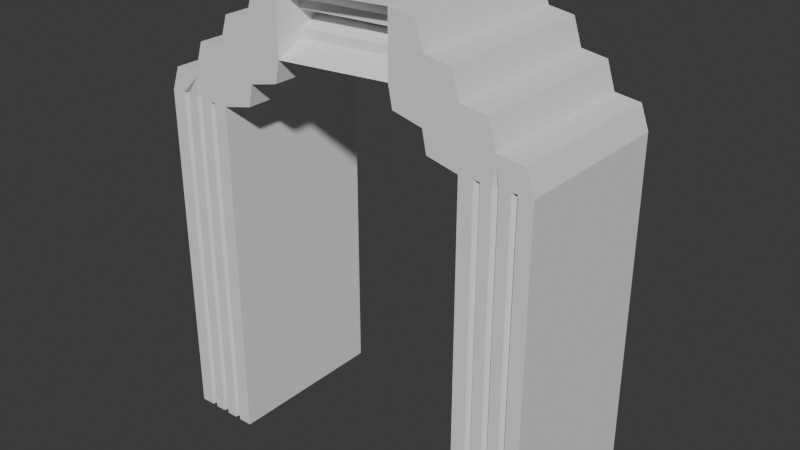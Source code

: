 # Source: Doorb.blend  (saved by Blender 5.1.29; exported with 4.5.12 LTS)
import bpy
from mathutils import Matrix  # noqa: F401  (used for matrix-valued properties, if any)

bpy.ops.wm.read_factory_settings(use_empty=True)
scene = bpy.context.scene
scene.name = 'Scene'

# ---- collections
col_collection = bpy.data.collections.new('Collection'); scene.collection.children.link(col_collection)

# ---- world
world_world = bpy.data.worlds.new('World'); scene.world = world_world
world_world.use_nodes = True; world_world.node_tree.nodes.clear()
_N = world_world.node_tree.nodes; _L = world_world.node_tree.links
n0 = _N.new('ShaderNodeOutputWorld'); n0.name = 'World Output'; n0.location = (200, 100)
n1 = _N.new('ShaderNodeBackground'); n1.name = 'Background'; n1.location = (-200, 100)
n1.inputs[0].default_value = (0.05088, 0.05088, 0.05088, 1.0)
_L.new(n1.outputs[0], n0.inputs[0])
n0.is_active_output = True
world_world.color = (0.05088, 0.05088, 0.05088)
world_world.sun_shadow_jitter_overblur = 0.0

# ---- meshes
me_cube_001 = bpy.data.meshes.new('Cube.001')
me_cube_001.from_pydata([(-0.9041, -5.497, -1.848), (-0.9041, -3.497, -1.848), (1.096, -5.497, -1.848), (1.096, -3.497, -1.848), (-0.9041, -4.497, 0.438), (1.096, -4.497, 0.438), (-0.9041, -5.497, 0.272), (-0.9041, -3.497, 0.272), (1.096, -3.497, 0.272), (1.096, -5.497, 0.272), (-0.9041, -3.487, 0.6284), (1.096, -3.487, 0.6284), (1.096, -2.477, 0.4502), (-0.9041, -2.477, 0.4502), (-0.6752, -1.408, 0.713), (0.8096, -1.408, 0.713), (-0.9041, -2.49, 0.8169), (1.096, -2.49, 0.8169), (1.096, -1.492, 1.0), (-0.9041, -1.492, 1.0), (-0.9041, -5.497, 0.272), (-0.9041, -4.497, 0.438), (-0.9041, -5.247, 0.4173), (1.096, -4.497, 0.438), (1.096, -5.497, 0.272), (1.096, -5.247, 0.4173), (-0.9041, -4.497, 0.438), (-0.9041, -3.487, 0.6284), (-0.9041, -4.244, 0.6046), (1.096, -3.487, 0.6284), (1.096, -4.497, 0.438), (1.096, -4.244, 0.6046), (-0.9041, -3.487, 0.6284), (-0.9041, -2.49, 0.8169), (-0.9041, -3.237, 0.7933), (1.096, -2.49, 0.8169), (1.096, -3.487, 0.6284), (1.096, -3.237, 0.7933), (1.096, -1.492, 1.0), (1.096, -2.49, 0.8169), (1.096, -2.24, 0.9773), (-0.9041, -2.49, 0.8169), (-0.9041, -1.492, 1.0), (-0.9041, -2.24, 0.9773), (0.9041, 5.497, -1.848), (0.9041, 3.497, -1.848), (-1.096, 5.497, -1.848), (-1.096, 3.497, -1.848), (0.9041, 4.497, 0.438), (-1.096, 4.497, 0.438), (0.9041, 5.497, 0.272), (0.9041, 3.497, 0.272), (-1.096, 3.497, 0.272), (-1.096, 5.497, 0.272), (0.9041, 3.487, 0.6284), (-1.096, 3.487, 0.6284), (-1.096, 2.476, 0.4502), (0.9041, 2.476, 0.4502), (0.6752, 1.408, 0.713), (-0.8096, 1.408, 0.713), (0.9041, 2.49, 0.8169), (-1.096, 2.49, 0.8169), (-1.096, 1.492, 1.0), (0.9041, 1.492, 1.0), (0.9041, 5.497, 0.272), (0.9041, 4.497, 0.438), (0.9041, 5.247, 0.4173), (-1.096, 4.497, 0.438), (-1.096, 5.497, 0.272), (-1.096, 5.247, 0.4173), (0.9041, 4.497, 0.438), (0.9041, 3.487, 0.6284), (0.9041, 4.244, 0.6046), (-1.096, 3.487, 0.6284), (-1.096, 4.497, 0.438), (-1.096, 4.244, 0.6046), (0.9041, 3.487, 0.6284), (0.9041, 2.49, 0.8169), (0.9041, 3.237, 0.7933), (-1.096, 2.49, 0.8169), (-1.096, 3.487, 0.6284), (-1.096, 3.237, 0.7933), (-1.096, 1.492, 1.0), (-1.096, 2.49, 0.8169), (-1.096, 2.24, 0.9773), (0.9041, 2.49, 0.8169), (0.9041, 1.492, 1.0), (0.9041, 2.24, 0.9773), (-0.9041, -2.477, 0.4502), (-0.9041, -3.497, 0.272), (-0.9041, -2.604, 0.3166), (1.096, -3.497, 0.272), (1.096, -2.477, 0.4502), (1.096, -2.604, 0.3166), (1.096, -2.477, 0.4502), (1.096, -1.492, 0.6284), (1.096, -1.615, 0.4948), (-0.9041, -1.492, 0.6284), (-0.9041, -2.477, 0.4502), (-0.9041, -1.615, 0.4948), (0.9041, 2.476, 0.4502), (0.9041, 3.497, 0.272), (0.9041, 2.604, 0.3166), (-1.096, 3.497, 0.272), (-1.096, 2.476, 0.4502), (-1.096, 2.604, 0.3166), (-1.096, 2.476, 0.4502), (-1.096, 1.492, 0.6284), (-1.096, 1.615, 0.4948), (0.9041, 1.492, 0.6284), (0.9041, 2.476, 0.4502), (0.9041, 1.615, 0.4948), (-0.9041, -4.586, -1.848), (-0.9041, -4.407, -1.848), (-0.7775, -4.497, -1.848), (-0.8465, -4.497, -1.562), (1.096, -4.407, -1.848), (1.096, -4.586, -1.848), (0.9694, -4.497, -1.848), (1.026, -4.497, -1.562), (1.096, -4.586, 0.272), (1.096, -4.407, 0.272), (1.096, -4.497, 0.3985), (1.026, -4.497, 0.272), (-0.9041, -4.407, 0.272), (-0.9041, -4.586, 0.272), (-0.9041, -4.497, 0.3985), (-0.8465, -4.497, 0.272), (0.9041, 4.586, -1.848), (0.9041, 4.407, -1.848), (0.7775, 4.497, -1.848), (0.8465, 4.497, -1.562), (-1.096, 4.407, -1.848), (-1.096, 4.586, -1.848), (-0.9694, 4.497, -1.848), (-1.026, 4.497, -1.562), (-1.096, 4.586, 0.272), (-1.096, 4.407, 0.272), (-1.096, 4.497, 0.3985), (-1.026, 4.497, 0.272), (0.9041, 4.407, 0.272), (0.9041, 4.586, 0.272), (0.9041, 4.497, 0.3985), (0.8465, 4.497, 0.272), (1.096, -3.907, -1.848), (1.096, -4.086, -1.848), (0.9694, -3.997, -1.848), (1.026, -3.997, -1.562), (-0.9041, -4.086, -1.848), (-0.9041, -3.907, -1.848), (-0.7775, -3.997, -1.848), (-0.8465, -3.997, -1.562), (1.096, -4.086, 0.272), (1.096, -3.907, 0.272), (1.026, -3.997, 0.272), (-0.9041, -3.907, 0.272), (-0.9041, -4.086, 0.272), (-0.8465, -3.997, 0.272), (-0.9041, -5.086, -1.848), (-0.9041, -4.907, -1.848), (-0.7775, -4.997, -1.848), (-0.8465, -4.997, -1.562), (1.096, -4.907, -1.848), (1.096, -5.086, -1.848), (0.9694, -4.997, -1.848), (1.026, -4.997, -1.562), (-0.9041, -4.907, 0.272), (-0.9041, -5.086, 0.272), (-0.8465, -4.997, 0.272), (1.096, -5.086, 0.272), (1.096, -4.907, 0.272), (1.026, -4.997, 0.272), (-1.096, 3.907, -1.848), (-1.096, 4.086, -1.848), (-0.9694, 3.997, -1.848), (-1.026, 3.997, -1.562), (0.9041, 4.086, -1.848), (0.9041, 3.907, -1.848), (0.7775, 3.997, -1.848), (0.8465, 3.997, -1.562), (-1.096, 4.086, 0.272), (-1.096, 3.907, 0.272), (-1.026, 3.997, 0.272), (0.9041, 3.907, 0.272), (0.9041, 4.086, 0.272), (0.8465, 3.997, 0.272), (0.9041, 5.086, -1.848), (0.9041, 4.907, -1.848), (0.7775, 4.997, -1.848), (0.8465, 4.997, -1.562), (-1.096, 4.907, -1.848), (-1.096, 5.086, -1.848), (-0.9694, 4.997, -1.848), (-1.026, 4.997, -1.562), (0.9041, 4.907, 0.272), (0.9041, 5.086, 0.272), (0.8465, 4.997, 0.272), (-1.096, 5.086, 0.272), (-1.096, 4.907, 0.272), (-1.026, 4.997, 0.272), (1.096, -1.492, 0.6284), (-0.9041, -1.492, 0.6284), (0.8096, -1.408, 0.9156), (-0.6752, -1.408, 0.9156), (-1.096, 1.492, 0.6284), (0.9041, 1.492, 0.6284), (-0.8096, 1.408, 0.9156), (0.6752, 1.408, 0.9156), (0.8096, -1.408, 0.7657), (0.8096, -1.408, 0.8629), (0.5438, -1.408, 0.8143), (0.6752, 1.408, 0.8629), (0.6752, 1.408, 0.7657), (0.4535, 1.408, 0.8143), (-0.6752, -1.408, 0.8628), (-0.6752, -1.408, 0.7656), (-0.4535, -1.408, 0.8142), (-0.8096, 1.408, 0.7656), (-0.8096, 1.408, 0.8628), (-0.5438, 1.408, 0.8142)], [], [(1, 7, 8, 3), (2, 9, 6, 0), (201, 19, 18, 200), (23, 21, 22, 25), (25, 22, 20, 24), (26, 30, 31, 28), (28, 31, 29, 27), (35, 33, 34, 37), (37, 34, 32, 36), (38, 42, 43, 40), (40, 43, 41, 39), (9, 24, 20, 6), (5, 4, 21, 23), (4, 5, 30, 26), (27, 29, 11, 10), (16, 41, 43, 42, 19, 201, 10, 32, 34, 33), (35, 17, 16, 33), (10, 11, 36, 32), (200, 18, 38, 40, 39, 17, 35, 37, 36, 11), (38, 18, 19, 42), (16, 17, 39, 41), (45, 51, 52, 47), (46, 53, 50, 44), (205, 63, 62, 204), (67, 65, 66, 69), (69, 66, 64, 68), (70, 74, 75, 72), (72, 75, 73, 71), (79, 77, 78, 81), (81, 78, 76, 80), (82, 86, 87, 84), (84, 87, 85, 83), (53, 68, 64, 50), (49, 48, 65, 67), (48, 49, 74, 70), (71, 73, 55, 54), (60, 85, 87, 86, 63, 205, 54, 76, 78, 77), (79, 61, 60, 77), (54, 55, 80, 76), (204, 62, 82, 84, 83, 61, 79, 81, 80, 55), (82, 62, 63, 86), (60, 61, 83, 85), (201, 200, 205, 204), (38, 42, 82, 86), (88, 92, 93, 90), (90, 93, 91, 89), (97, 95, 96, 99), (99, 96, 94, 98), (100, 104, 105, 102), (102, 105, 103, 101), (109, 107, 108, 111), (111, 108, 106, 110), (88, 13, 12, 92), (8, 7, 89, 91), (97, 201, 200, 95), (12, 13, 98, 94), (100, 57, 56, 104), (52, 51, 101, 103), (109, 205, 204, 107), (56, 57, 110, 106), (112, 115, 114), (115, 113, 114), (116, 119, 118), (119, 117, 118), (120, 123, 122), (123, 121, 122), (124, 127, 126), (127, 125, 126), (128, 131, 130), (131, 129, 130), (132, 135, 134), (135, 133, 134), (136, 139, 138), (139, 137, 138), (140, 143, 142), (143, 141, 142), (144, 147, 146), (147, 145, 146), (148, 151, 150), (151, 149, 150), (158, 161, 160), (161, 159, 160), (162, 165, 164), (165, 163, 164), (172, 175, 174), (175, 173, 174), (176, 179, 178), (179, 177, 178), (186, 189, 188), (189, 187, 188), (190, 193, 192), (193, 191, 192), (120, 117, 119, 123), (123, 119, 116, 121), (124, 113, 115, 127), (127, 115, 112, 125), (136, 133, 135, 139), (139, 135, 132, 137), (140, 129, 131, 143), (143, 131, 128, 141), (155, 149, 151, 157), (157, 151, 148, 156), (152, 145, 147, 154), (154, 147, 144, 153), (169, 163, 165, 171), (171, 165, 162, 170), (166, 159, 161, 168), (168, 161, 158, 167), (183, 177, 179, 185), (185, 179, 176, 184), (180, 173, 175, 182), (182, 175, 172, 181), (197, 191, 193, 199), (199, 193, 190, 198), (194, 187, 189, 196), (196, 189, 186, 195), (113, 124, 156, 148), (159, 166, 125, 112), (148, 150, 146, 145, 116, 118, 114, 113), (112, 114, 118, 117, 162, 164, 160, 159), (117, 120, 170, 162), (145, 152, 121, 116), (120, 122, 5, 23, 25, 24, 9, 169, 171, 170), (12, 94, 96, 95, 200, 11, 29, 31, 30, 5, 122, 121, 152, 154, 153, 8, 91, 93, 92), (10, 201, 97, 99, 98, 13, 88, 90, 89, 7, 155, 157, 156, 124, 126, 4, 26, 28, 27), (6, 20, 22, 21, 4, 126, 125, 166, 168, 167), (129, 140, 184, 176), (187, 194, 141, 128), (176, 178, 174, 173, 132, 134, 130, 129), (128, 130, 134, 133, 190, 192, 188, 187), (133, 136, 198, 190), (173, 180, 137, 132), (136, 138, 49, 67, 69, 68, 53, 197, 199, 198), (56, 106, 108, 107, 204, 55, 73, 75, 74, 49, 138, 137, 180, 182, 181, 52, 103, 105, 104), (54, 205, 109, 111, 110, 57, 100, 102, 101, 51, 183, 185, 184, 140, 142, 48, 70, 72, 71), (50, 64, 66, 65, 48, 142, 141, 194, 196, 195), (3, 8, 153, 144), (1, 3, 144, 146, 150, 149), (149, 155, 7, 1), (0, 6, 167, 158), (158, 160, 164, 163, 2, 0), (163, 169, 9, 2), (47, 52, 181, 172), (45, 47, 172, 174, 178, 177), (177, 183, 51, 45), (44, 50, 195, 186), (186, 188, 192, 191, 46, 44), (191, 197, 53, 46), (206, 203, 19, 62), (14, 59, 204, 201), (58, 15, 200, 205), (202, 207, 63, 18), (208, 212, 213, 210), (210, 213, 211, 209), (214, 218, 219, 216), (216, 219, 217, 215), (202, 209, 211, 207), (15, 208, 210, 209, 202, 18, 200), (208, 15, 58, 212), (207, 211, 213, 212, 58, 205, 63), (14, 215, 217, 59), (203, 214, 216, 215, 14, 201, 19), (214, 203, 206, 218), (59, 217, 219, 218, 206, 62, 204)])
_uv = me_cube_001.uv_layers.new(name='UVMap')
_uv.uv.foreach_set('vector', [0.375, 0.25, 0.6042, 0.25, 0.6042, 0.5, 0.375, 0.5, 0.375, 0.75, 0.6042, 0.75, 0.6042, 1.0, 0.375, 1.0, 0.625, 0.25, 0.625, 0.25, 0.625, 0.5, 0.625, 0.5, 0.625, 0.625, 0.875, 0.625, 0.875, 0.75, 0.6241, 0.7396, 0.6241, 0.7396, 0.625, 1.0, 0.6042, 1.0, 0.6042, 0.75, 0.875, 0.625, 0.625, 0.625, 0.6246, 0.6194, 0.875, 0.625, 0.875, 0.625, 0.6246, 0.6194, 0.625, 0.5625, 0.875, 0.5625, 0.625, 0.5312, 0.875, 0.5312, 0.875, 0.5625, 0.625, 0.5599, 0.625, 0.5599, 0.875, 0.5625, 0.875, 0.5625, 0.625, 0.5625, 0.625, 0.5, 0.875, 0.5, 0.875, 0.5312, 0.625, 0.5286, 0.625, 0.5286, 0.875, 0.5312, 0.875, 0.5312, 0.625, 0.5312, 0.6042, 0.75, 0.6042, 0.75, 0.6042, 1.0, 0.6042, 1.0, 0.625, 0.625, 0.875, 0.625, 0.875, 0.625, 0.625, 0.625, 0.875, 0.625, 0.625, 0.625, 0.625, 0.625, 0.875, 0.625, 0.875, 0.5625, 0.625, 0.5625, 0.625, 0.5625, 0.875, 0.5625, 0.625, 0.2188, 0.625, 0.2188, 0.625, 0.2266, 0.625, 0.25, 0.625, 0.25, 0.625, 0.25, 0.625, 0.1875, 0.625, 0.1875, 0.625, 0.1953, 0.625, 0.2188, 0.625, 0.5312, 0.625, 0.5312, 0.875, 0.5312, 0.875, 0.5312, 0.875, 0.5625, 0.625, 0.5625, 0.625, 0.5625, 0.875, 0.5625, 0.625, 0.5, 0.625, 0.5, 0.625, 0.5, 0.625, 0.5286, 0.625, 0.5312, 0.625, 0.5312, 0.625, 0.5312, 0.625, 0.5599, 0.625, 0.5625, 0.625, 0.5625, 0.625, 0.5, 0.625, 0.5, 0.875, 0.5, 0.875, 0.5, 0.875, 0.5312, 0.625, 0.5312, 0.625, 0.5312, 0.875, 0.5312, 0.375, 0.25, 0.6042, 0.25, 0.6042, 0.5, 0.375, 0.5, 0.375, 0.75, 0.6042, 0.75, 0.6042, 1.0, 0.375, 1.0, 0.625, 0.25, 0.625, 0.25, 0.625, 0.5, 0.625, 0.5, 0.625, 0.625, 0.875, 0.625, 0.875, 0.75, 0.6241, 0.7396, 0.6241, 0.7396, 0.625, 1.0, 0.6042, 1.0, 0.6042, 0.75, 0.875, 0.625, 0.625, 0.625, 0.6246, 0.6194, 0.875, 0.625, 0.875, 0.625, 0.6246, 0.6194, 0.625, 0.5625, 0.875, 0.5625, 0.625, 0.5312, 0.875, 0.5312, 0.875, 0.5625, 0.625, 0.5599, 0.625, 0.5599, 0.875, 0.5625, 0.875, 0.5625, 0.625, 0.5625, 0.625, 0.5, 0.875, 0.5, 0.875, 0.5312, 0.625, 0.5286, 0.625, 0.5286, 0.875, 0.5312, 0.875, 0.5312, 0.625, 0.5312, 0.6042, 0.75, 0.6042, 0.75, 0.6042, 1.0, 0.6042, 1.0, 0.625, 0.625, 0.875, 0.625, 0.875, 0.625, 0.625, 0.625, 0.875, 0.625, 0.625, 0.625, 0.625, 0.625, 0.875, 0.625, 0.875, 0.5625, 0.625, 0.5625, 0.625, 0.5625, 0.875, 0.5625, 0.625, 0.2188, 0.625, 0.2188, 0.625, 0.2266, 0.625, 0.25, 0.625, 0.25, 0.625, 0.25, 0.625, 0.1875, 0.625, 0.1875, 0.625, 0.1953, 0.625, 0.2188, 0.625, 0.5312, 0.625, 0.5312, 0.875, 0.5312, 0.875, 0.5312, 0.875, 0.5625, 0.625, 0.5625, 0.625, 0.5625, 0.875, 0.5625, 0.625, 0.5, 0.625, 0.5, 0.625, 0.5, 0.625, 0.5286, 0.625, 0.5312, 0.625, 0.5312, 0.625, 0.5312, 0.625, 0.5599, 0.625, 0.5625, 0.625, 0.5625, 0.625, 0.5, 0.625, 0.5, 0.875, 0.5, 0.875, 0.5, 0.875, 0.5312, 0.625, 0.5312, 0.625, 0.5312, 0.875, 0.5312, 0.625, 0.25, 0.625, 0.5, 0.625, 0.25, 0.625, 0.5, 0.625, 0.5, 0.875, 0.5, 0.625, 0.5, 0.875, 0.5, 0.6146, 0.25, 0.6146, 0.5, 0.6051, 0.5014, 0.6051, 0.2486, 0.6051, 0.2486, 0.6051, 0.5014, 0.6042, 0.5, 0.6042, 0.25, 0.625, 0.25, 0.625, 0.5, 0.6155, 0.5004, 0.6155, 0.2496, 0.6155, 0.2496, 0.6155, 0.5004, 0.6146, 0.5, 0.6146, 0.25, 0.6146, 0.25, 0.6146, 0.5, 0.6051, 0.5014, 0.6051, 0.2486, 0.6051, 0.2486, 0.6051, 0.5014, 0.6042, 0.5, 0.6042, 0.25, 0.625, 0.25, 0.625, 0.5, 0.6155, 0.5004, 0.6155, 0.2496, 0.6155, 0.2496, 0.6155, 0.5004, 0.6146, 0.5, 0.6146, 0.25, 0.6146, 0.25, 0.6146, 0.25, 0.6146, 0.5, 0.6146, 0.5, 0.6042, 0.5, 0.6042, 0.25, 0.6042, 0.25, 0.6042, 0.5, 0.625, 0.25, 0.625, 0.25, 0.625, 0.5, 0.625, 0.5, 0.6146, 0.5, 0.6146, 0.25, 0.6146, 0.25, 0.6146, 0.5, 0.6146, 0.25, 0.6146, 0.25, 0.6146, 0.5, 0.6146, 0.5, 0.6042, 0.5, 0.6042, 0.25, 0.6042, 0.25, 0.6042, 0.5, 0.625, 0.25, 0.625, 0.25, 0.625, 0.5, 0.625, 0.5, 0.6146, 0.5, 0.6146, 0.25, 0.6146, 0.25, 0.6146, 0.5, 0.125, 0.6362, 0.125, 0.625, 0.1408, 0.625, 0.125, 0.625, 0.125, 0.625, 0.1408, 0.625, 0.375, 0.6138, 0.375, 0.625, 0.3592, 0.625, 0.375, 0.625, 0.375, 0.6362, 0.3592, 0.625, 0.3221, 0.03585, 0.291, 0.03598, 0.3021, 0.0, 0.3531, 0.03598, 0.3221, 0.03585, 0.3421, 0.0, 0.5316, 0.03585, 0.5025, 0.03572, 0.5116, 0.0, 0.5025, 0.03572, 0.4734, 0.03585, 0.4934, 0.0, 0.125, 0.6362, 0.125, 0.625, 0.1408, 0.625, 0.125, 0.625, 0.125, 0.625, 0.1408, 0.625, 0.375, 0.6138, 0.375, 0.625, 0.3592, 0.625, 0.375, 0.625, 0.375, 0.6362, 0.3592, 0.625, 0.3841, 0.03585, 0.3531, 0.03598, 0.3642, 0.0, 0.4152, 0.03598, 0.3841, 0.03585, 0.4041, 0.0, 0.4443, 0.03585, 0.4152, 0.03572, 0.4243, 0.0, 0.4734, 0.03572, 0.4443, 0.03585, 0.4643, 0.0, 0.375, 0.5513, 0.375, 0.5625, 0.3592, 0.5625, 0.375, 0.5625, 0.375, 0.5737, 0.3592, 0.5625, 0.125, 0.5737, 0.125, 0.5625, 0.1408, 0.5625, 0.125, 0.5625, 0.125, 0.5625, 0.1408, 0.5625, 0.125, 0.6987, 0.125, 0.6875, 0.1408, 0.6875, 0.125, 0.6875, 0.125, 0.6875, 0.1408, 0.6875, 0.375, 0.6763, 0.375, 0.6875, 0.3592, 0.6875, 0.375, 0.6875, 0.375, 0.6987, 0.3592, 0.6875, 0.375, 0.5513, 0.375, 0.5625, 0.3592, 0.5625, 0.375, 0.5625, 0.375, 0.5737, 0.3592, 0.5625, 0.125, 0.5681, 0.125, 0.5625, 0.1408, 0.5625, 0.125, 0.5625, 0.125, 0.5513, 0.1408, 0.5625, 0.125, 0.6987, 0.125, 0.6875, 0.1408, 0.6875, 0.125, 0.6875, 0.125, 0.6875, 0.1408, 0.6875, 0.375, 0.6763, 0.375, 0.6875, 0.3592, 0.6875, 0.375, 0.6875, 0.375, 0.6987, 0.3592, 0.6875, 0.3221, 0.03585, 0.3221, 0.5357, 0.291, 0.5359, 0.291, 0.03598, 0.3531, 0.03598, 0.3531, 0.5359, 0.3221, 0.5357, 0.3221, 0.03585, 0.5316, 0.03585, 0.5316, 0.5357, 0.5025, 0.5356, 0.5025, 0.03572, 0.5025, 0.03572, 0.5025, 0.5356, 0.4734, 0.5357, 0.4734, 0.03585, 0.3841, 0.03585, 0.3841, 0.5357, 0.3531, 0.5359, 0.3531, 0.03598, 0.4152, 0.03598, 0.4152, 0.5359, 0.3841, 0.5357, 0.3841, 0.03585, 0.4443, 0.03585, 0.4443, 0.5357, 0.4152, 0.5356, 0.4152, 0.03572, 0.4734, 0.03572, 0.4734, 0.5356, 0.4443, 0.5357, 0.4443, 0.03585, 0.9836, 0.0001264, 0.9836, 0.5, 0.9545, 0.4999, 0.9545, 0.0, 0.9545, 0.0, 0.9545, 0.4999, 0.9254, 0.5, 0.9254, 0.0001264, 0.5937, 0.0, 0.5937, 0.4999, 0.5626, 0.5, 0.5626, 0.0001354, 0.6247, 0.0001354, 0.6247, 0.5, 0.5937, 0.4999, 0.5937, 0.0, 0.5626, 0.0, 0.5626, 0.4999, 0.5316, 0.5, 0.5316, 0.0001354, 0.6557, 0.0001354, 0.6557, 0.5, 0.6247, 0.4999, 0.6247, 0.0, 0.809, 0.5001, 0.809, 1.0, 0.7799, 0.9999, 0.7799, 0.5, 0.9254, 0.0, 0.9254, 0.4999, 0.8963, 0.5, 0.8963, 0.0001264, 0.809, 0.0001264, 0.809, 0.5, 0.7799, 0.4999, 0.7799, 0.0, 0.8672, 8.161e-09, 0.8672, 0.4999, 0.8381, 0.5, 0.8381, 0.0001264, 0.7799, 0.0, 0.7799, 0.4999, 0.7488, 0.5, 0.7488, 0.0001354, 0.6868, 0.0001354, 0.6868, 0.5, 0.6557, 0.4999, 0.6557, 0.0, 0.7488, 8.161e-09, 0.7488, 0.4999, 0.7178, 0.5, 0.7178, 0.0001354, 0.7178, 0.0001354, 0.7178, 0.5, 0.6868, 0.4999, 0.6868, 0.0, 0.8381, 0.0001264, 0.8381, 0.5, 0.809, 0.4999, 0.809, 0.0, 0.8963, -1.632e-08, 0.8963, 0.4999, 0.8672, 0.5, 0.8672, 0.0001264, 0.375, 0.1362, 0.6042, 0.1362, 0.6042, 0.1763, 0.375, 0.1763, 0.375, 0.07368, 0.6042, 0.07368, 0.6042, 0.1138, 0.375, 0.1138, 0.125, 0.5737, 0.1408, 0.5625, 0.3592, 0.5625, 0.375, 0.5737, 0.375, 0.6138, 0.3592, 0.625, 0.1408, 0.625, 0.125, 0.6138, 0.125, 0.6362, 0.1408, 0.625, 0.3592, 0.625, 0.375, 0.6362, 0.375, 0.6763, 0.3592, 0.6875, 0.1408, 0.6875, 0.125, 0.6763, 0.375, 0.6362, 0.6042, 0.6362, 0.6042, 0.6763, 0.375, 0.6763, 0.375, 0.5737, 0.6042, 0.5737, 0.6042, 0.6138, 0.375, 0.6138, 0.6042, 0.6362, 0.6201, 0.625, 0.625, 0.625, 0.625, 0.625, 0.6241, 0.7396, 0.6042, 0.75, 0.6042, 0.75, 0.6042, 0.6987, 0.6042, 0.6875, 0.6042, 0.6763, 0.6146, 0.5, 0.6146, 0.5, 0.6155, 0.5004, 0.625, 0.5, 0.625, 0.5, 0.625, 0.5625, 0.625, 0.5625, 0.6246, 0.6194, 0.625, 0.625, 0.625, 0.625, 0.6201, 0.625, 0.6042, 0.6138, 0.6042, 0.5737, 0.6042, 0.5625, 0.6042, 0.5513, 0.6042, 0.5, 0.6042, 0.5, 0.6051, 0.5014, 0.6146, 0.5, 0.625, 0.1875, 0.625, 0.25, 0.625, 0.25, 0.6155, 0.2496, 0.6146, 0.25, 0.6146, 0.25, 0.6146, 0.25, 0.6051, 0.2486, 0.6042, 0.25, 0.6042, 0.25, 0.6042, 0.1987, 0.6042, 0.1875, 0.6042, 0.1763, 0.6042, 0.1362, 0.6201, 0.125, 0.625, 0.125, 0.625, 0.125, 0.6238, 0.1418, 0.625, 0.1875, 0.6042, 0.0, 0.6042, 0.0, 0.6224, 0.03125, 0.625, 0.125, 0.625, 0.125, 0.6201, 0.125, 0.6042, 0.1138, 0.6042, 0.07368, 0.6042, 0.0625, 0.6042, 0.05132, 0.375, 0.1362, 0.6042, 0.1362, 0.6042, 0.1763, 0.375, 0.1763, 0.375, 0.07368, 0.6042, 0.07368, 0.6042, 0.1138, 0.375, 0.1138, 0.125, 0.5681, 0.1408, 0.5625, 0.3592, 0.5625, 0.375, 0.5737, 0.375, 0.6138, 0.3592, 0.625, 0.1408, 0.625, 0.125, 0.6138, 0.125, 0.6362, 0.1408, 0.625, 0.3592, 0.625, 0.375, 0.6362, 0.375, 0.6763, 0.3592, 0.6875, 0.1408, 0.6875, 0.125, 0.6763, 0.375, 0.6362, 0.6042, 0.6362, 0.6042, 0.6763, 0.375, 0.6763, 0.375, 0.5737, 0.6042, 0.5737, 0.6042, 0.6138, 0.375, 0.6138, 0.6042, 0.6362, 0.6201, 0.625, 0.625, 0.625, 0.625, 0.625, 0.6241, 0.7396, 0.6042, 0.75, 0.6042, 0.75, 0.6042, 0.6987, 0.6042, 0.6875, 0.6042, 0.6763, 0.6146, 0.5, 0.6146, 0.5, 0.6155, 0.5004, 0.625, 0.5, 0.625, 0.5, 0.625, 0.5625, 0.625, 0.5625, 0.6246, 0.6194, 0.625, 0.625, 0.625, 0.625, 0.6201, 0.625, 0.6042, 0.6138, 0.6042, 0.5737, 0.6042, 0.5625, 0.6042, 0.5513, 0.6042, 0.5, 0.6042, 0.5, 0.6051, 0.5014, 0.6146, 0.5, 0.625, 0.1875, 0.625, 0.25, 0.625, 0.25, 0.6155, 0.2496, 0.6146, 0.25, 0.6146, 0.25, 0.6146, 0.25, 0.6051, 0.2486, 0.6042, 0.25, 0.6042, 0.25, 0.6042, 0.1987, 0.6042, 0.1875, 0.6042, 0.1763, 0.6042, 0.1362, 0.6201, 0.125, 0.625, 0.125, 0.625, 0.125, 0.6238, 0.1418, 0.625, 0.1875, 0.6042, 0.0, 0.6042, 0.0, 0.6224, 0.03125, 0.625, 0.125, 0.625, 0.125, 0.6201, 0.125, 0.6042, 0.1138, 0.6042, 0.07368, 0.6042, 0.0625, 0.6042, 0.05132, 0.375, 0.5, 0.6042, 0.5, 0.6042, 0.5513, 0.375, 0.5513, 0.125, 0.5, 0.375, 0.5, 0.375, 0.5513, 0.3592, 0.5625, 0.1408, 0.5625, 0.125, 0.5513, 0.375, 0.1987, 0.6042, 0.1987, 0.6042, 0.25, 0.375, 0.25, 0.375, 0.0, 0.6042, 0.0, 0.6042, 0.05132, 0.375, 0.05132, 0.125, 0.6987, 0.1408, 0.6875, 0.3592, 0.6875, 0.375, 0.6987, 0.375, 0.75, 0.125, 0.75, 0.375, 0.6987, 0.6042, 0.6987, 0.6042, 0.75, 0.375, 0.75, 0.375, 0.5, 0.6042, 0.5, 0.6042, 0.5513, 0.375, 0.5513, 0.125, 0.5, 0.375, 0.5, 0.375, 0.5513, 0.3592, 0.5625, 0.1408, 0.5625, 0.125, 0.5513, 0.375, 0.1987, 0.6042, 0.1987, 0.6042, 0.25, 0.375, 0.25, 0.375, 0.0, 0.6042, 0.0, 0.6042, 0.05132, 0.375, 0.05132, 0.125, 0.6987, 0.1408, 0.6875, 0.3592, 0.6875, 0.375, 0.6987, 0.375, 0.75, 0.125, 0.75, 0.375, 0.6987, 0.6042, 0.6987, 0.6042, 0.75, 0.375, 0.75, 0.625, 0.4929, 0.625, 0.2571, 0.625, 0.25, 0.625, 0.5, 0.625, 0.2571, 0.625, 0.4929, 0.625, 0.5, 0.625, 0.25, 0.625, 0.2571, 0.625, 0.4929, 0.625, 0.5, 0.625, 0.25, 0.625, 0.4929, 0.625, 0.2571, 0.625, 0.25, 0.625, 0.5, 0.2183, -2.704e-08, 0.2062, 0.7718, 0.1455, 0.7738, 0.1455, 0.002332, 0.291, 0.002332, 0.291, 0.7738, 0.2304, 0.7718, 0.2183, 2.091e-08, 0.06068, 0.001945, 0.07276, 0.7738, -4.185e-09, 0.7714, 4.894e-08, 1.569e-09, 0.1455, -1.611e-07, 0.1455, 0.7714, 0.07276, 0.7738, 0.08484, 0.001945, 0.625, 0.4929, 0.625, 0.4929, 0.625, 0.2571, 0.625, 0.2571, 0.625, 0.4929, 0.625, 0.4929, 0.625, 0.4929, 0.625, 0.4929, 0.625, 0.4929, 0.625, 0.5, 0.625, 0.5, 0.625, 0.4929, 0.625, 0.4929, 0.625, 0.2571, 0.625, 0.2571, 0.625, 0.2571, 0.625, 0.2571, 0.625, 0.2571, 0.625, 0.2571, 0.625, 0.2571, 0.625, 0.25, 0.625, 0.25, 0.625, 0.2571, 0.625, 0.2571, 0.625, 0.4929, 0.625, 0.4929, 0.625, 0.2571, 0.625, 0.2571, 0.625, 0.2571, 0.625, 0.2571, 0.625, 0.2571, 0.625, 0.25, 0.625, 0.25, 0.625, 0.2571, 0.625, 0.2571, 0.625, 0.4929, 0.625, 0.4929, 0.625, 0.4929, 0.625, 0.4929, 0.625, 0.4929, 0.625, 0.4929, 0.625, 0.4929, 0.625, 0.5, 0.625, 0.5])
me_cube_001.use_paint_bone_selection = False
me_cube_001.use_paint_mask = True
me_cube_001.update()

# ---- objects
ob_cube = bpy.data.objects.new('Cube', me_cube_001)

# ---- transforms, parenting, visibility, modifiers, constraints
ob_cube.location = (0.0, 59.67, 8.431)
ob_cube.rotation_euler = (0.0, 0.0, 4.712)
ob_cube.scale = (2.445, 1.0, 4.678)

# ---- collection membership
col_collection.objects.link(ob_cube)

# ---- scene / render settings (as saved in the file)
scene.frame_start = 1; scene.frame_end = 250; scene.frame_set(1)
scene.render.engine = 'BLENDER_EEVEE_NEXT'
scene.render.bake_bias = 0.0
scene.render.bake_samples = 0
scene.cycles.sampling_pattern = 'TABULATED_SOBOL'
scene.eevee.use_volume_custom_range = False
bpy.context.view_layer.update()

# ---- added for rendering (the .blend has no active camera and no usable light): camera, sun
cam_auto = bpy.data.cameras.new('AutoCamera')
cam_auto.lens = 50.0
cam_auto.sensor_width = 36.0
cam_auto.clip_end = 1000.0
ob_auto_camera = bpy.data.objects.new('AutoCamera', cam_auto)
scene.collection.objects.link(ob_auto_camera)
ob_auto_camera.location = (16.7355, 39.5849, 19.835)
ob_auto_camera.rotation_euler = (1.09748, -7.21219e-08, 0.694738)
scene.camera = ob_auto_camera
light_auto_sun = bpy.data.lights.new('AutoSun', 'SUN')
light_auto_sun.energy = 3.0
light_auto_sun.angle = 0.0523599
ob_auto_sun = bpy.data.objects.new('AutoSun', light_auto_sun)
scene.collection.objects.link(ob_auto_sun)
ob_auto_sun.rotation_euler = (0.872665, 0.174533, 0.523599)
bpy.context.view_layer.update()
